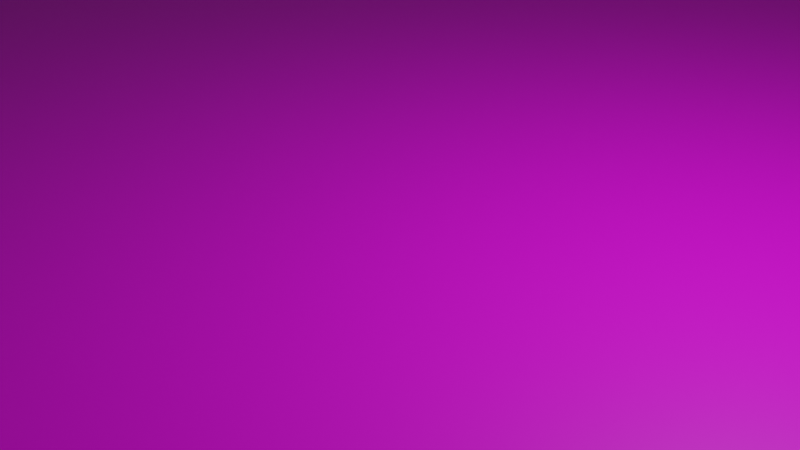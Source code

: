 # Source: scene.blend  (saved by Blender 2.80.45; exported with 4.5.12 LTS)
import bpy
from mathutils import Matrix  # noqa: F401  (used for matrix-valued properties, if any)

bpy.ops.wm.read_factory_settings(use_empty=True)
scene = bpy.context.scene
scene.name = 'Scene'

# ---- collections
col_collection = bpy.data.collections.new('Collection'); scene.collection.children.link(col_collection)

# ---- images (referenced by path relative to the original .blend; pixels are not part of the script)
import os
ASSET_DIR = os.environ.get("B2B_ASSET_DIR", "")  # directory of the original .blend (textures are referenced by path, not embedded)
HERE = os.path.dirname(os.path.abspath(__file__))  # packed textures are extracted next to this script under _unpacked/

def load_image(name, relpath, width, height, colorspace="sRGB"):
    """Load a texture the original file referenced (path relative to the .blend, or extracted next to this script)."""
    p = next((c for c in (os.path.join(HERE, relpath), os.path.join(ASSET_DIR, relpath)) if relpath and os.path.exists(c)), "")
    if p:
        img = bpy.data.images.load(p, check_existing=True)
        img.name = name
    else:  # same state as the original file: an image datablock whose file is absent (Cycles renders it pink)
        img = bpy.data.images.new(name, width, height)
        img.source = "FILE"
        img.filepath = "//" + (relpath or name)
    img.colorspace_settings.name = colorspace
    return img
img_wood_png = load_image('wood.png', 'wood.png', 1024, 1024, 'sRGB')
img_brickwall_jpg = load_image('brickwall.jpg', 'brickwall.jpg', 1024, 1024, 'sRGB')

# ---- materials (node trees are filled in below, after node groups)
mat_material_001 = bpy.data.materials.new('Material.001')
mat_material_001.use_transparent_shadow = False
mat_material_001.roughness = 0.25
mat_material_002 = bpy.data.materials.new('Material.002')
mat_material_002.use_transparent_shadow = False
mat_material_002.roughness = 0.25

# ---- material node trees
mat_material_001.use_nodes = True; mat_material_001.node_tree.nodes.clear()
_N = mat_material_001.node_tree.nodes; _L = mat_material_001.node_tree.links
n0 = _N.new('ShaderNodeOutputMaterial'); n0.name = 'Material Output'; n0.location = (300, 300)
n1 = _N.new('ShaderNodeBsdfPrincipled'); n1.name = 'Principled BSDF'; n1.location = (10, 300)
n1.distribution = 'GGX'
n1.subsurface_method = 'BURLEY'
n1.inputs[3].default_value = 1.45
n2 = _N.new('ShaderNodeTexImage'); n2.name = 'Image Texture'; n2.location = (-280, 280)
n2.image = img_wood_png
_L.new(n1.outputs[0], n0.inputs[0])
_L.new(n2.outputs[0], n1.inputs[0])
n0.is_active_output = True
mat_material_002.use_nodes = True; mat_material_002.node_tree.nodes.clear()
_N = mat_material_002.node_tree.nodes; _L = mat_material_002.node_tree.links
n0 = _N.new('ShaderNodeOutputMaterial'); n0.name = 'Material Output'; n0.location = (300, 300)
n1 = _N.new('ShaderNodeBsdfPrincipled'); n1.name = 'Principled BSDF'; n1.location = (10, 300)
n1.distribution = 'GGX'
n1.subsurface_method = 'BURLEY'
n1.inputs[3].default_value = 1.45
n2 = _N.new('ShaderNodeTexImage'); n2.name = 'Image Texture'; n2.location = (-280, 280)
n2.image = img_brickwall_jpg
n2.interpolation = 'Cubic'
n2.extension = 'EXTEND'
_L.new(n1.outputs[0], n0.inputs[0])
_L.new(n2.outputs[0], n1.inputs[0])
n0.is_active_output = True

# ---- world
world_world = bpy.data.worlds.new('World'); scene.world = world_world
world_world.use_nodes = True; world_world.node_tree.nodes.clear()
_N = world_world.node_tree.nodes; _L = world_world.node_tree.links
n0 = _N.new('ShaderNodeOutputWorld'); n0.name = 'World Output'; n0.location = (300, 300)
n1 = _N.new('ShaderNodeBackground'); n1.name = 'Background'; n1.location = (10, 300)
n1.inputs[0].default_value = (0.05088, 0.05088, 0.05088, 1.0)
_L.new(n1.outputs[0], n0.inputs[0])
n0.is_active_output = True
world_world.color = (0.05088, 0.05088, 0.05088)
world_world.use_sun_shadow = False
world_world.sun_shadow_jitter_overblur = 0.0

# ---- cameras
cam_camera = bpy.data.cameras.new('Camera')
cam_camera.clip_end = 100.0
cam_camera.ortho_scale = 7.314
cam_camera.dof.focus_distance = 0.0
cam_camera.dof.aperture_fstop = 128.0

# ---- lights
light_light = bpy.data.lights.new('Light', 'POINT')
light_light.transmission_factor = 0.0
light_light.cutoff_distance = 30.0
light_light.energy = 1000.0
light_light.shadow_buffer_clip_start = 1.001
light_light.shadow_soft_size = 0.1
light_light.shadow_maximum_resolution = 0.006
light_light.use_absolute_resolution = True

# ---- meshes
me_cube = bpy.data.meshes.new('Cube')
me_cube.from_pydata([(1.0, 1.0, 1.0), (1.0, 1.0, -1.0), (1.0, -1.0, 1.0), (1.0, -1.0, -1.0), (-1.0, 1.0, 1.0), (-1.0, 1.0, -1.0), (-1.0, -1.0, 1.0), (-1.0, -1.0, -1.0)], [], [(0, 4, 6, 2), (3, 2, 6, 7), (7, 6, 4, 5), (5, 1, 3, 7), (1, 0, 2, 3), (5, 4, 0, 1)])
_uv = me_cube.uv_layers.new(name='UVMap')
_uv.uv.foreach_set('vector', [0.375, 0.0, 0.625, 0.0, 0.625, 0.25, 0.375, 0.25, 0.375, 0.25, 0.625, 0.25, 0.625, 0.5, 0.375, 0.5, 0.375, 0.5, 0.625, 0.5, 0.625, 0.75, 0.375, 0.75, 0.375, 0.75, 0.625, 0.75, 0.625, 1.0, 0.375, 1.0, 0.125, 0.5, 0.375, 0.5, 0.375, 0.75, 0.125, 0.75, 0.625, 0.5, 0.875, 0.5, 0.875, 0.75, 0.625, 0.75])
me_cube.materials.append(mat_material_001)
me_cube.use_remesh_preserve_volume = False
me_cube.use_remesh_preserve_attributes = False
me_cube.use_mirror_vertex_groups = False
me_cube.update()
me_cube_001 = bpy.data.meshes.new('Cube.001')
me_cube_001.from_pydata([(-1.0, -1.0, -1.0), (-1.0, -1.0, 1.0), (-1.0, 1.0, -1.0), (-1.0, 1.0, 1.0), (1.0, -1.0, -1.0), (1.0, -1.0, 1.0), (1.0, 1.0, -1.0), (1.0, 1.0, 1.0)], [], [(0, 1, 3, 2), (2, 3, 7, 6), (6, 7, 5, 4), (4, 5, 1, 0), (2, 6, 4, 0), (7, 3, 1, 5)])
_uv = me_cube_001.uv_layers.new(name='UVMap')
_uv.uv.foreach_set('vector', [0.375, 0.0, 0.625, 0.0, 0.625, 0.25, 0.375, 0.25, 0.375, 0.25, 0.625, 0.25, 0.625, 0.5, 0.375, 0.5, 0.375, 0.5, 0.625, 0.5, 0.625, 0.75, 0.375, 0.75, 0.375, 0.75, 0.625, 0.75, 0.625, 1.0, 0.375, 1.0, 0.125, 0.5, 0.375, 0.5, 0.375, 0.75, 0.125, 0.75, 0.625, 0.5, 0.875, 0.5, 0.875, 0.75, 0.625, 0.75])
me_cube_001.materials.append(mat_material_002)
me_cube_001.use_remesh_preserve_volume = False
me_cube_001.use_remesh_preserve_attributes = False
me_cube_001.use_mirror_vertex_groups = False
me_cube_001.update()

# ---- objects
ob_cube = bpy.data.objects.new('Cube', me_cube)
ob_light = bpy.data.objects.new('Light', light_light)
ob_camera = bpy.data.objects.new('Camera', cam_camera)
ob_cube_001 = bpy.data.objects.new('Cube.001', me_cube_001)

# ---- transforms, parenting, visibility, modifiers, constraints
ob_cube.location = (0.0, 0.0, 0.0)
ob_cube.scale = (100.0, 100.0, 0.1)
ob_cube.lock_rotations_4d = False
ob_cube.empty_display_type = 'ARROWS'
ob_cube.lineart.crease_threshold = 0.0
ob_light.location = (4.076, 1.005, 5.904)
ob_light.rotation_euler = (0.6503, 0.05522, 1.866)
ob_light.lock_rotations_4d = False
ob_light.empty_display_type = 'ARROWS'
ob_light.color = (0.0, 0.0, 0.0, 0.0)
ob_light.lineart.crease_threshold = 0.0
ob_camera.location = (7.359, -6.926, 4.958)
ob_camera.rotation_euler = (1.109, 0.0, 0.8149)
ob_camera.lock_rotations_4d = False
ob_camera.empty_display_type = 'ARROWS'
ob_camera.color = (0.0, 0.0, 0.0, 0.0)
ob_camera.display_type = 'WIRE'
ob_camera.lineart.crease_threshold = 0.0
ob_cube_001.location = (0.0, 100.0, 10.0)
ob_cube_001.scale = (100.0, 0.5, 10.0)
ob_cube_001.lineart.crease_threshold = 0.0

# ---- collection membership
col_collection.objects.link(ob_cube)
col_collection.objects.link(ob_light)
col_collection.objects.link(ob_camera)
col_collection.objects.link(ob_cube_001)

# ---- scene / render settings (as saved in the file)
scene.camera = ob_camera
scene.frame_start = 1; scene.frame_end = 250; scene.frame_set(1)
scene.render.engine = 'BLENDER_EEVEE_NEXT'
scene.cycles.use_denoising = False
scene.cycles.samples = 128
scene.cycles.sampling_pattern = 'TABULATED_SOBOL'
scene.cycles.use_adaptive_sampling = False
scene.cycles.use_light_tree = False
scene.view_settings.view_transform = 'Filmic'
bpy.context.view_layer.update()
